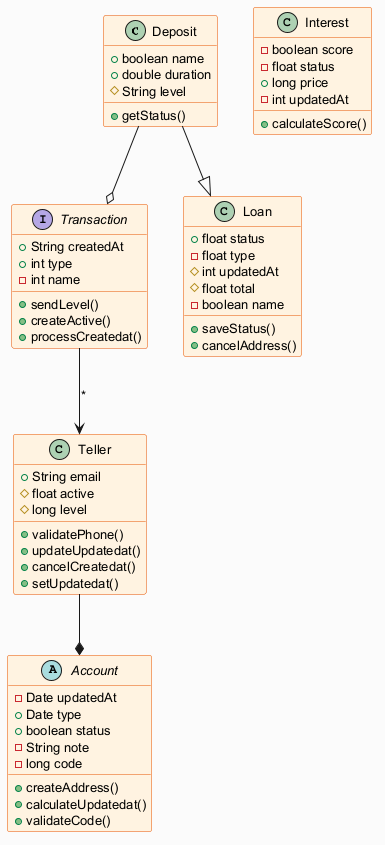

The diagram above was rendered by PlantUML. Its source (embedded in the PNG):
@startuml
skinparam backgroundColor #FAFAFA
skinparam classBackgroundColor #FFF3E0
skinparam classBorderColor #E65100
skinparam defaultFontSize 13
class Deposit {
  +boolean name
  +double duration
  #String level
  +getStatus()
}
interface Transaction {
  +String createdAt
  +int type
  -int name
  +sendLevel()
  +createActive()
  +processCreatedat()
}
class Loan {
  +float status
  -float type
  #int updatedAt
  #float total
  -boolean name
  +saveStatus()
  +cancelAddress()
}
abstract class Account {
  -Date updatedAt
  +Date type
  +boolean status
  -String note
  -long code
  +createAddress()
  +calculateUpdatedat()
  +validateCode()
}
class Teller {
  +String email
  #float active
  #long level
  +validatePhone()
  +updateUpdatedat()
  +cancelCreatedat()
  +setUpdatedat()
}
class Interest {
  -boolean score
  -float status
  +long price
  -int updatedAt
  +calculateScore()
}
Deposit --o Transaction
Transaction --> Teller : "*"
Teller --* Account
Deposit --|> Loan
@enduml